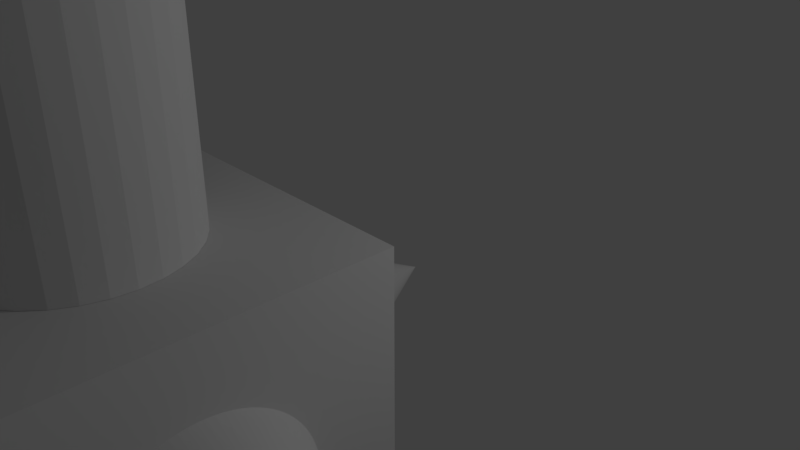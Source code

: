 # Source: S1_L11_cube_cone_cylinder.blend  (saved by Blender 2.79.0; exported with 4.5.12 LTS)
import bpy
from mathutils import Matrix  # noqa: F401  (used for matrix-valued properties, if any)

bpy.ops.wm.read_factory_settings(use_empty=True)
scene = bpy.context.scene
scene.name = 'Scene'

# ---- collections
col_collection_1 = bpy.data.collections.new('Collection 1'); scene.collection.children.link(col_collection_1)

# ---- world
world_world = bpy.data.worlds.new('World'); scene.world = world_world
world_world.color = (0.05088, 0.05088, 0.05088)
world_world.use_sun_shadow = False
world_world.sun_shadow_jitter_overblur = 0.0
world_world.cycles.sampling_method = 'MANUAL'

# ---- cameras
cam_camera = bpy.data.cameras.new('Camera')
cam_camera.clip_end = 100.0
cam_camera.lens = 35.0
cam_camera.sensor_width = 32.0
cam_camera.sensor_height = 18.0
cam_camera.ortho_scale = 7.314
cam_camera.dof.focus_distance = 0.0
cam_camera.dof.aperture_fstop = 128.0

# ---- lights
light_lamp = bpy.data.lights.new('Lamp', 'POINT')
light_lamp.transmission_factor = 0.0
light_lamp.cutoff_distance = 30.0
light_lamp.energy = 100.0
light_lamp.shadow_buffer_clip_start = 1.001
light_lamp.shadow_soft_size = 0.1
light_lamp.shadow_maximum_resolution = 0.006
light_lamp.use_absolute_resolution = True

# ---- meshes
me_cone_007 = bpy.data.meshes.new('Cone.007')
me_cone_007.from_pydata([(0.0, 0.0, -1.0), (0.0, 1.0, -1.0), (0.07054, 0.9975, -1.0), (0.1407, 0.99, -1.0), (0.2102, 0.9777, -1.0), (0.2787, 0.9604, -1.0), (0.3457, 0.9383, -1.0), (0.411, 0.9116, -1.0), (0.4743, 0.8804, -1.0), (0.5352, 0.8447, -1.0), (0.5935, 0.8048, -1.0), (0.6488, 0.761, -1.0), (0.7008, 0.7133, -1.0), (0.7494, 0.6621, -1.0), (0.7942, 0.6076, -1.0), (0.8351, 0.5501, -1.0), (0.8718, 0.4898, -1.0), (0.9042, 0.4271, -1.0), (0.9321, 0.3622, -1.0), (0.9553, 0.2956, -1.0), (0.9738, 0.2274, -1.0), (0.9874, 0.1582, -1.0), (0.9961, 0.08813, -1.0), (0.9998, 0.01765, -1.0), (0.9986, -0.05292, -1.0), (0.9924, -0.1232, -1.0), (0.9812, -0.1929, -1.0), (0.9652, -0.2617, -1.0), (0.9443, -0.3291, -1.0), (0.9187, -0.3949, -1.0), (0.8886, -0.4587, -1.0), (0.854, -0.5202, -1.0), (0.8152, -0.5792, -1.0), (0.7723, -0.6352, -1.0), (0.7256, -0.6881, -1.0), (0.6752, -0.7376, -1.0), (0.6215, -0.7834, -1.0), (0.5647, -0.8253, -1.0), (0.5051, -0.8631, -1.0), (0.4429, -0.8965, -1.0), (0.3786, -0.9256, -1.0), (0.3124, -0.95, -1.0), (0.2446, -0.9696, -1.0), (0.1756, -0.9845, -1.0), (0.1057, -0.9944, -1.0), (0.03529, -0.9994, -1.0), (-0.03529, -0.9994, -1.0), (-0.1057, -0.9944, -1.0), (-0.1756, -0.9845, -1.0), (-0.2446, -0.9696, -1.0), (-0.3124, -0.95, -1.0), (-0.3786, -0.9256, -1.0), (-0.443, -0.8965, -1.0), (-0.5051, -0.8631, -1.0), (-0.5647, -0.8253, -1.0), (-0.6215, -0.7834, -1.0), (-0.6752, -0.7376, -1.0), (-0.7256, -0.6881, -1.0), (-0.7723, -0.6352, -1.0), (-0.8152, -0.5792, -1.0), (-0.854, -0.5202, -1.0), (-0.8886, -0.4587, -1.0), (-0.9187, -0.3949, -1.0), (-0.9443, -0.3291, -1.0), (0.0, 0.0, 1.0), (-0.9652, -0.2617, -1.0), (-0.9812, -0.1929, -1.0), (-0.9924, -0.1232, -1.0), (-0.9986, -0.05292, -1.0), (-0.9998, 0.01765, -1.0), (-0.9961, 0.08814, -1.0), (-0.9874, 0.1582, -1.0), (-0.9738, 0.2274, -1.0), (-0.9553, 0.2956, -1.0), (-0.9321, 0.3622, -1.0), (-0.9042, 0.4271, -1.0), (-0.8718, 0.4898, -1.0), (-0.8351, 0.5501, -1.0), (-0.7942, 0.6076, -1.0), (-0.7494, 0.6621, -1.0), (-0.7008, 0.7133, -1.0), (-0.6488, 0.761, -1.0), (-0.5935, 0.8048, -1.0), (-0.5352, 0.8447, -1.0), (-0.4743, 0.8804, -1.0), (-0.411, 0.9116, -1.0), (-0.3457, 0.9383, -1.0), (-0.2786, 0.9604, -1.0), (-0.2102, 0.9777, -1.0), (-0.1407, 0.99, -1.0), (-0.07053, 0.9975, -1.0)], [], [(0, 1, 2), (1, 64, 2), (0, 2, 3), (2, 64, 3), (0, 3, 4), (3, 64, 4), (0, 4, 5), (4, 64, 5), (0, 5, 6), (5, 64, 6), (0, 6, 7), (6, 64, 7), (0, 7, 8), (7, 64, 8), (0, 8, 9), (8, 64, 9), (0, 9, 10), (9, 64, 10), (0, 10, 11), (10, 64, 11), (0, 11, 12), (11, 64, 12), (0, 12, 13), (12, 64, 13), (0, 13, 14), (13, 64, 14), (0, 14, 15), (14, 64, 15), (0, 15, 16), (15, 64, 16), (0, 16, 17), (16, 64, 17), (0, 17, 18), (17, 64, 18), (0, 18, 19), (18, 64, 19), (0, 19, 20), (19, 64, 20), (0, 20, 21), (20, 64, 21), (0, 21, 22), (21, 64, 22), (0, 22, 23), (22, 64, 23), (0, 23, 24), (23, 64, 24), (0, 24, 25), (24, 64, 25), (0, 25, 26), (25, 64, 26), (0, 26, 27), (26, 64, 27), (0, 27, 28), (27, 64, 28), (0, 28, 29), (28, 64, 29), (0, 29, 30), (29, 64, 30), (0, 30, 31), (30, 64, 31), (0, 31, 32), (31, 64, 32), (0, 32, 33), (32, 64, 33), (0, 33, 34), (33, 64, 34), (0, 34, 35), (34, 64, 35), (0, 35, 36), (35, 64, 36), (0, 36, 37), (36, 64, 37), (0, 37, 38), (37, 64, 38), (0, 38, 39), (38, 64, 39), (0, 39, 40), (39, 64, 40), (0, 40, 41), (40, 64, 41), (0, 41, 42), (41, 64, 42), (0, 42, 43), (42, 64, 43), (0, 43, 44), (43, 64, 44), (0, 44, 45), (44, 64, 45), (0, 45, 46), (45, 64, 46), (0, 46, 47), (46, 64, 47), (0, 47, 48), (47, 64, 48), (0, 48, 49), (48, 64, 49), (0, 49, 50), (49, 64, 50), (0, 50, 51), (50, 64, 51), (0, 51, 52), (51, 64, 52), (0, 52, 53), (52, 64, 53), (0, 53, 54), (53, 64, 54), (0, 54, 55), (54, 64, 55), (0, 55, 56), (55, 64, 56), (0, 56, 57), (56, 64, 57), (0, 57, 58), (57, 64, 58), (0, 58, 59), (58, 64, 59), (0, 59, 60), (59, 64, 60), (0, 60, 61), (60, 64, 61), (0, 61, 62), (61, 64, 62), (0, 62, 63), (62, 64, 63), (0, 63, 65), (63, 64, 65), (0, 65, 66), (65, 64, 66), (0, 66, 67), (66, 64, 67), (0, 67, 68), (67, 64, 68), (0, 68, 69), (68, 64, 69), (0, 69, 70), (69, 64, 70), (0, 70, 71), (70, 64, 71), (0, 71, 72), (71, 64, 72), (0, 72, 73), (72, 64, 73), (0, 73, 74), (73, 64, 74), (0, 74, 75), (74, 64, 75), (0, 75, 76), (75, 64, 76), (0, 76, 77), (76, 64, 77), (0, 77, 78), (77, 64, 78), (0, 78, 79), (78, 64, 79), (0, 79, 80), (79, 64, 80), (0, 80, 81), (80, 64, 81), (0, 81, 82), (81, 64, 82), (0, 82, 83), (82, 64, 83), (0, 83, 84), (83, 64, 84), (0, 84, 85), (84, 64, 85), (0, 85, 86), (85, 64, 86), (0, 86, 87), (86, 64, 87), (0, 87, 88), (87, 64, 88), (0, 88, 89), (88, 64, 89), (0, 89, 90), (89, 64, 90), (0, 90, 1), (90, 64, 1)])
me_cone_007.use_remesh_preserve_volume = False
me_cone_007.use_remesh_preserve_attributes = False
me_cone_007.use_mirror_vertex_groups = False
me_cone_007.update()
me_cone_006 = bpy.data.meshes.new('Cone.006')
me_cone_006.from_pydata([(0.0, 0.0, -1.0), (0.0, 1.0, -1.0), (0.07054, 0.9975, -1.0), (0.1407, 0.99, -1.0), (0.2102, 0.9777, -1.0), (0.2787, 0.9604, -1.0), (0.3457, 0.9383, -1.0), (0.411, 0.9116, -1.0), (0.4743, 0.8804, -1.0), (0.5352, 0.8447, -1.0), (0.5935, 0.8048, -1.0), (0.6488, 0.761, -1.0), (0.7008, 0.7133, -1.0), (0.7494, 0.6621, -1.0), (0.7942, 0.6076, -1.0), (0.8351, 0.5501, -1.0), (0.8718, 0.4898, -1.0), (0.9042, 0.4271, -1.0), (0.9321, 0.3622, -1.0), (0.9553, 0.2956, -1.0), (0.9738, 0.2274, -1.0), (0.9874, 0.1582, -1.0), (0.9961, 0.08813, -1.0), (0.9998, 0.01765, -1.0), (0.9986, -0.05292, -1.0), (0.9924, -0.1232, -1.0), (0.9812, -0.1929, -1.0), (0.9652, -0.2617, -1.0), (0.9443, -0.3291, -1.0), (0.9187, -0.3949, -1.0), (0.8886, -0.4587, -1.0), (0.854, -0.5202, -1.0), (0.8152, -0.5792, -1.0), (0.7723, -0.6352, -1.0), (0.7256, -0.6881, -1.0), (0.6752, -0.7376, -1.0), (0.6215, -0.7834, -1.0), (0.5647, -0.8253, -1.0), (0.5051, -0.8631, -1.0), (0.4429, -0.8965, -1.0), (0.3786, -0.9256, -1.0), (0.3124, -0.95, -1.0), (0.2446, -0.9696, -1.0), (0.1756, -0.9845, -1.0), (0.1057, -0.9944, -1.0), (0.03529, -0.9994, -1.0), (-0.03529, -0.9994, -1.0), (-0.1057, -0.9944, -1.0), (-0.1756, -0.9845, -1.0), (-0.2446, -0.9696, -1.0), (-0.3124, -0.95, -1.0), (-0.3786, -0.9256, -1.0), (-0.443, -0.8965, -1.0), (-0.5051, -0.8631, -1.0), (-0.5647, -0.8253, -1.0), (-0.6215, -0.7834, -1.0), (-0.6752, -0.7376, -1.0), (-0.7256, -0.6881, -1.0), (-0.7723, -0.6352, -1.0), (-0.8152, -0.5792, -1.0), (-0.854, -0.5202, -1.0), (-0.8886, -0.4587, -1.0), (-0.9187, -0.3949, -1.0), (-0.9443, -0.3291, -1.0), (0.0, 0.0, 1.0), (-0.9652, -0.2617, -1.0), (-0.9812, -0.1929, -1.0), (-0.9924, -0.1232, -1.0), (-0.9986, -0.05292, -1.0), (-0.9998, 0.01765, -1.0), (-0.9961, 0.08814, -1.0), (-0.9874, 0.1582, -1.0), (-0.9738, 0.2274, -1.0), (-0.9553, 0.2956, -1.0), (-0.9321, 0.3622, -1.0), (-0.9042, 0.4271, -1.0), (-0.8718, 0.4898, -1.0), (-0.8351, 0.5501, -1.0), (-0.7942, 0.6076, -1.0), (-0.7494, 0.6621, -1.0), (-0.7008, 0.7133, -1.0), (-0.6488, 0.761, -1.0), (-0.5935, 0.8048, -1.0), (-0.5352, 0.8447, -1.0), (-0.4743, 0.8804, -1.0), (-0.411, 0.9116, -1.0), (-0.3457, 0.9383, -1.0), (-0.2786, 0.9604, -1.0), (-0.2102, 0.9777, -1.0), (-0.1407, 0.99, -1.0), (-0.07053, 0.9975, -1.0)], [], [(0, 1, 2), (1, 64, 2), (0, 2, 3), (2, 64, 3), (0, 3, 4), (3, 64, 4), (0, 4, 5), (4, 64, 5), (0, 5, 6), (5, 64, 6), (0, 6, 7), (6, 64, 7), (0, 7, 8), (7, 64, 8), (0, 8, 9), (8, 64, 9), (0, 9, 10), (9, 64, 10), (0, 10, 11), (10, 64, 11), (0, 11, 12), (11, 64, 12), (0, 12, 13), (12, 64, 13), (0, 13, 14), (13, 64, 14), (0, 14, 15), (14, 64, 15), (0, 15, 16), (15, 64, 16), (0, 16, 17), (16, 64, 17), (0, 17, 18), (17, 64, 18), (0, 18, 19), (18, 64, 19), (0, 19, 20), (19, 64, 20), (0, 20, 21), (20, 64, 21), (0, 21, 22), (21, 64, 22), (0, 22, 23), (22, 64, 23), (0, 23, 24), (23, 64, 24), (0, 24, 25), (24, 64, 25), (0, 25, 26), (25, 64, 26), (0, 26, 27), (26, 64, 27), (0, 27, 28), (27, 64, 28), (0, 28, 29), (28, 64, 29), (0, 29, 30), (29, 64, 30), (0, 30, 31), (30, 64, 31), (0, 31, 32), (31, 64, 32), (0, 32, 33), (32, 64, 33), (0, 33, 34), (33, 64, 34), (0, 34, 35), (34, 64, 35), (0, 35, 36), (35, 64, 36), (0, 36, 37), (36, 64, 37), (0, 37, 38), (37, 64, 38), (0, 38, 39), (38, 64, 39), (0, 39, 40), (39, 64, 40), (0, 40, 41), (40, 64, 41), (0, 41, 42), (41, 64, 42), (0, 42, 43), (42, 64, 43), (0, 43, 44), (43, 64, 44), (0, 44, 45), (44, 64, 45), (0, 45, 46), (45, 64, 46), (0, 46, 47), (46, 64, 47), (0, 47, 48), (47, 64, 48), (0, 48, 49), (48, 64, 49), (0, 49, 50), (49, 64, 50), (0, 50, 51), (50, 64, 51), (0, 51, 52), (51, 64, 52), (0, 52, 53), (52, 64, 53), (0, 53, 54), (53, 64, 54), (0, 54, 55), (54, 64, 55), (0, 55, 56), (55, 64, 56), (0, 56, 57), (56, 64, 57), (0, 57, 58), (57, 64, 58), (0, 58, 59), (58, 64, 59), (0, 59, 60), (59, 64, 60), (0, 60, 61), (60, 64, 61), (0, 61, 62), (61, 64, 62), (0, 62, 63), (62, 64, 63), (0, 63, 65), (63, 64, 65), (0, 65, 66), (65, 64, 66), (0, 66, 67), (66, 64, 67), (0, 67, 68), (67, 64, 68), (0, 68, 69), (68, 64, 69), (0, 69, 70), (69, 64, 70), (0, 70, 71), (70, 64, 71), (0, 71, 72), (71, 64, 72), (0, 72, 73), (72, 64, 73), (0, 73, 74), (73, 64, 74), (0, 74, 75), (74, 64, 75), (0, 75, 76), (75, 64, 76), (0, 76, 77), (76, 64, 77), (0, 77, 78), (77, 64, 78), (0, 78, 79), (78, 64, 79), (0, 79, 80), (79, 64, 80), (0, 80, 81), (80, 64, 81), (0, 81, 82), (81, 64, 82), (0, 82, 83), (82, 64, 83), (0, 83, 84), (83, 64, 84), (0, 84, 85), (84, 64, 85), (0, 85, 86), (85, 64, 86), (0, 86, 87), (86, 64, 87), (0, 87, 88), (87, 64, 88), (0, 88, 89), (88, 64, 89), (0, 89, 90), (89, 64, 90), (0, 90, 1), (90, 64, 1)])
me_cone_006.use_remesh_preserve_volume = False
me_cone_006.use_remesh_preserve_attributes = False
me_cone_006.use_mirror_vertex_groups = False
me_cone_006.update()
me_cone_005 = bpy.data.meshes.new('Cone.005')
me_cone_005.from_pydata([(0.0, 0.0, -1.0), (0.0, 1.0, -1.0), (0.07054, 0.9975, -1.0), (0.1407, 0.99, -1.0), (0.2102, 0.9777, -1.0), (0.2787, 0.9604, -1.0), (0.3457, 0.9383, -1.0), (0.411, 0.9116, -1.0), (0.4743, 0.8804, -1.0), (0.5352, 0.8447, -1.0), (0.5935, 0.8048, -1.0), (0.6488, 0.761, -1.0), (0.7008, 0.7133, -1.0), (0.7494, 0.6621, -1.0), (0.7942, 0.6076, -1.0), (0.8351, 0.5501, -1.0), (0.8718, 0.4898, -1.0), (0.9042, 0.4271, -1.0), (0.9321, 0.3622, -1.0), (0.9553, 0.2956, -1.0), (0.9738, 0.2274, -1.0), (0.9874, 0.1582, -1.0), (0.9961, 0.08813, -1.0), (0.9998, 0.01765, -1.0), (0.9986, -0.05292, -1.0), (0.9924, -0.1232, -1.0), (0.9812, -0.1929, -1.0), (0.9652, -0.2617, -1.0), (0.9443, -0.3291, -1.0), (0.9187, -0.3949, -1.0), (0.8886, -0.4587, -1.0), (0.854, -0.5202, -1.0), (0.8152, -0.5792, -1.0), (0.7723, -0.6352, -1.0), (0.7256, -0.6881, -1.0), (0.6752, -0.7376, -1.0), (0.6215, -0.7834, -1.0), (0.5647, -0.8253, -1.0), (0.5051, -0.8631, -1.0), (0.4429, -0.8965, -1.0), (0.3786, -0.9256, -1.0), (0.3124, -0.95, -1.0), (0.2446, -0.9696, -1.0), (0.1756, -0.9845, -1.0), (0.1057, -0.9944, -1.0), (0.03529, -0.9994, -1.0), (-0.03529, -0.9994, -1.0), (-0.1057, -0.9944, -1.0), (-0.1756, -0.9845, -1.0), (-0.2446, -0.9696, -1.0), (-0.3124, -0.95, -1.0), (-0.3786, -0.9256, -1.0), (-0.443, -0.8965, -1.0), (-0.5051, -0.8631, -1.0), (-0.5647, -0.8253, -1.0), (-0.6215, -0.7834, -1.0), (-0.6752, -0.7376, -1.0), (-0.7256, -0.6881, -1.0), (-0.7723, -0.6352, -1.0), (-0.8152, -0.5792, -1.0), (-0.854, -0.5202, -1.0), (-0.8886, -0.4587, -1.0), (-0.9187, -0.3949, -1.0), (-0.9443, -0.3291, -1.0), (0.0, 0.0, 1.0), (-0.9652, -0.2617, -1.0), (-0.9812, -0.1929, -1.0), (-0.9924, -0.1232, -1.0), (-0.9986, -0.05292, -1.0), (-0.9998, 0.01765, -1.0), (-0.9961, 0.08814, -1.0), (-0.9874, 0.1582, -1.0), (-0.9738, 0.2274, -1.0), (-0.9553, 0.2956, -1.0), (-0.9321, 0.3622, -1.0), (-0.9042, 0.4271, -1.0), (-0.8718, 0.4898, -1.0), (-0.8351, 0.5501, -1.0), (-0.7942, 0.6076, -1.0), (-0.7494, 0.6621, -1.0), (-0.7008, 0.7133, -1.0), (-0.6488, 0.761, -1.0), (-0.5935, 0.8048, -1.0), (-0.5352, 0.8447, -1.0), (-0.4743, 0.8804, -1.0), (-0.411, 0.9116, -1.0), (-0.3457, 0.9383, -1.0), (-0.2786, 0.9604, -1.0), (-0.2102, 0.9777, -1.0), (-0.1407, 0.99, -1.0), (-0.07053, 0.9975, -1.0)], [], [(0, 1, 2), (1, 64, 2), (0, 2, 3), (2, 64, 3), (0, 3, 4), (3, 64, 4), (0, 4, 5), (4, 64, 5), (0, 5, 6), (5, 64, 6), (0, 6, 7), (6, 64, 7), (0, 7, 8), (7, 64, 8), (0, 8, 9), (8, 64, 9), (0, 9, 10), (9, 64, 10), (0, 10, 11), (10, 64, 11), (0, 11, 12), (11, 64, 12), (0, 12, 13), (12, 64, 13), (0, 13, 14), (13, 64, 14), (0, 14, 15), (14, 64, 15), (0, 15, 16), (15, 64, 16), (0, 16, 17), (16, 64, 17), (0, 17, 18), (17, 64, 18), (0, 18, 19), (18, 64, 19), (0, 19, 20), (19, 64, 20), (0, 20, 21), (20, 64, 21), (0, 21, 22), (21, 64, 22), (0, 22, 23), (22, 64, 23), (0, 23, 24), (23, 64, 24), (0, 24, 25), (24, 64, 25), (0, 25, 26), (25, 64, 26), (0, 26, 27), (26, 64, 27), (0, 27, 28), (27, 64, 28), (0, 28, 29), (28, 64, 29), (0, 29, 30), (29, 64, 30), (0, 30, 31), (30, 64, 31), (0, 31, 32), (31, 64, 32), (0, 32, 33), (32, 64, 33), (0, 33, 34), (33, 64, 34), (0, 34, 35), (34, 64, 35), (0, 35, 36), (35, 64, 36), (0, 36, 37), (36, 64, 37), (0, 37, 38), (37, 64, 38), (0, 38, 39), (38, 64, 39), (0, 39, 40), (39, 64, 40), (0, 40, 41), (40, 64, 41), (0, 41, 42), (41, 64, 42), (0, 42, 43), (42, 64, 43), (0, 43, 44), (43, 64, 44), (0, 44, 45), (44, 64, 45), (0, 45, 46), (45, 64, 46), (0, 46, 47), (46, 64, 47), (0, 47, 48), (47, 64, 48), (0, 48, 49), (48, 64, 49), (0, 49, 50), (49, 64, 50), (0, 50, 51), (50, 64, 51), (0, 51, 52), (51, 64, 52), (0, 52, 53), (52, 64, 53), (0, 53, 54), (53, 64, 54), (0, 54, 55), (54, 64, 55), (0, 55, 56), (55, 64, 56), (0, 56, 57), (56, 64, 57), (0, 57, 58), (57, 64, 58), (0, 58, 59), (58, 64, 59), (0, 59, 60), (59, 64, 60), (0, 60, 61), (60, 64, 61), (0, 61, 62), (61, 64, 62), (0, 62, 63), (62, 64, 63), (0, 63, 65), (63, 64, 65), (0, 65, 66), (65, 64, 66), (0, 66, 67), (66, 64, 67), (0, 67, 68), (67, 64, 68), (0, 68, 69), (68, 64, 69), (0, 69, 70), (69, 64, 70), (0, 70, 71), (70, 64, 71), (0, 71, 72), (71, 64, 72), (0, 72, 73), (72, 64, 73), (0, 73, 74), (73, 64, 74), (0, 74, 75), (74, 64, 75), (0, 75, 76), (75, 64, 76), (0, 76, 77), (76, 64, 77), (0, 77, 78), (77, 64, 78), (0, 78, 79), (78, 64, 79), (0, 79, 80), (79, 64, 80), (0, 80, 81), (80, 64, 81), (0, 81, 82), (81, 64, 82), (0, 82, 83), (82, 64, 83), (0, 83, 84), (83, 64, 84), (0, 84, 85), (84, 64, 85), (0, 85, 86), (85, 64, 86), (0, 86, 87), (86, 64, 87), (0, 87, 88), (87, 64, 88), (0, 88, 89), (88, 64, 89), (0, 89, 90), (89, 64, 90), (0, 90, 1), (90, 64, 1)])
me_cone_005.use_remesh_preserve_volume = False
me_cone_005.use_remesh_preserve_attributes = False
me_cone_005.use_mirror_vertex_groups = False
me_cone_005.update()
me_cone_004 = bpy.data.meshes.new('Cone.004')
me_cone_004.from_pydata([(0.0, 0.0, -1.0), (0.0, 1.0, -1.0), (0.07054, 0.9975, -1.0), (0.1407, 0.99, -1.0), (0.2102, 0.9777, -1.0), (0.2787, 0.9604, -1.0), (0.3457, 0.9383, -1.0), (0.411, 0.9116, -1.0), (0.4743, 0.8804, -1.0), (0.5352, 0.8447, -1.0), (0.5935, 0.8048, -1.0), (0.6488, 0.761, -1.0), (0.7008, 0.7133, -1.0), (0.7494, 0.6621, -1.0), (0.7942, 0.6076, -1.0), (0.8351, 0.5501, -1.0), (0.8718, 0.4898, -1.0), (0.9042, 0.4271, -1.0), (0.9321, 0.3622, -1.0), (0.9553, 0.2956, -1.0), (0.9738, 0.2274, -1.0), (0.9874, 0.1582, -1.0), (0.9961, 0.08813, -1.0), (0.9998, 0.01765, -1.0), (0.9986, -0.05292, -1.0), (0.9924, -0.1232, -1.0), (0.9812, -0.1929, -1.0), (0.9652, -0.2617, -1.0), (0.9443, -0.3291, -1.0), (0.9187, -0.3949, -1.0), (0.8886, -0.4587, -1.0), (0.854, -0.5202, -1.0), (0.8152, -0.5792, -1.0), (0.7723, -0.6352, -1.0), (0.7256, -0.6881, -1.0), (0.6752, -0.7376, -1.0), (0.6215, -0.7834, -1.0), (0.5647, -0.8253, -1.0), (0.5051, -0.8631, -1.0), (0.4429, -0.8965, -1.0), (0.3786, -0.9256, -1.0), (0.3124, -0.95, -1.0), (0.2446, -0.9696, -1.0), (0.1756, -0.9845, -1.0), (0.1057, -0.9944, -1.0), (0.03529, -0.9994, -1.0), (-0.03529, -0.9994, -1.0), (-0.1057, -0.9944, -1.0), (-0.1756, -0.9845, -1.0), (-0.2446, -0.9696, -1.0), (-0.3124, -0.95, -1.0), (-0.3786, -0.9256, -1.0), (-0.443, -0.8965, -1.0), (-0.5051, -0.8631, -1.0), (-0.5647, -0.8253, -1.0), (-0.6215, -0.7834, -1.0), (-0.6752, -0.7376, -1.0), (-0.7256, -0.6881, -1.0), (-0.7723, -0.6352, -1.0), (-0.8152, -0.5792, -1.0), (-0.854, -0.5202, -1.0), (-0.8886, -0.4587, -1.0), (-0.9187, -0.3949, -1.0), (-0.9443, -0.3291, -1.0), (0.0, 0.0, 1.0), (-0.9652, -0.2617, -1.0), (-0.9812, -0.1929, -1.0), (-0.9924, -0.1232, -1.0), (-0.9986, -0.05292, -1.0), (-0.9998, 0.01765, -1.0), (-0.9961, 0.08814, -1.0), (-0.9874, 0.1582, -1.0), (-0.9738, 0.2274, -1.0), (-0.9553, 0.2956, -1.0), (-0.9321, 0.3622, -1.0), (-0.9042, 0.4271, -1.0), (-0.8718, 0.4898, -1.0), (-0.8351, 0.5501, -1.0), (-0.7942, 0.6076, -1.0), (-0.7494, 0.6621, -1.0), (-0.7008, 0.7133, -1.0), (-0.6488, 0.761, -1.0), (-0.5935, 0.8048, -1.0), (-0.5352, 0.8447, -1.0), (-0.4743, 0.8804, -1.0), (-0.411, 0.9116, -1.0), (-0.3457, 0.9383, -1.0), (-0.2786, 0.9604, -1.0), (-0.2102, 0.9777, -1.0), (-0.1407, 0.99, -1.0), (-0.07053, 0.9975, -1.0)], [], [(0, 1, 2), (1, 64, 2), (0, 2, 3), (2, 64, 3), (0, 3, 4), (3, 64, 4), (0, 4, 5), (4, 64, 5), (0, 5, 6), (5, 64, 6), (0, 6, 7), (6, 64, 7), (0, 7, 8), (7, 64, 8), (0, 8, 9), (8, 64, 9), (0, 9, 10), (9, 64, 10), (0, 10, 11), (10, 64, 11), (0, 11, 12), (11, 64, 12), (0, 12, 13), (12, 64, 13), (0, 13, 14), (13, 64, 14), (0, 14, 15), (14, 64, 15), (0, 15, 16), (15, 64, 16), (0, 16, 17), (16, 64, 17), (0, 17, 18), (17, 64, 18), (0, 18, 19), (18, 64, 19), (0, 19, 20), (19, 64, 20), (0, 20, 21), (20, 64, 21), (0, 21, 22), (21, 64, 22), (0, 22, 23), (22, 64, 23), (0, 23, 24), (23, 64, 24), (0, 24, 25), (24, 64, 25), (0, 25, 26), (25, 64, 26), (0, 26, 27), (26, 64, 27), (0, 27, 28), (27, 64, 28), (0, 28, 29), (28, 64, 29), (0, 29, 30), (29, 64, 30), (0, 30, 31), (30, 64, 31), (0, 31, 32), (31, 64, 32), (0, 32, 33), (32, 64, 33), (0, 33, 34), (33, 64, 34), (0, 34, 35), (34, 64, 35), (0, 35, 36), (35, 64, 36), (0, 36, 37), (36, 64, 37), (0, 37, 38), (37, 64, 38), (0, 38, 39), (38, 64, 39), (0, 39, 40), (39, 64, 40), (0, 40, 41), (40, 64, 41), (0, 41, 42), (41, 64, 42), (0, 42, 43), (42, 64, 43), (0, 43, 44), (43, 64, 44), (0, 44, 45), (44, 64, 45), (0, 45, 46), (45, 64, 46), (0, 46, 47), (46, 64, 47), (0, 47, 48), (47, 64, 48), (0, 48, 49), (48, 64, 49), (0, 49, 50), (49, 64, 50), (0, 50, 51), (50, 64, 51), (0, 51, 52), (51, 64, 52), (0, 52, 53), (52, 64, 53), (0, 53, 54), (53, 64, 54), (0, 54, 55), (54, 64, 55), (0, 55, 56), (55, 64, 56), (0, 56, 57), (56, 64, 57), (0, 57, 58), (57, 64, 58), (0, 58, 59), (58, 64, 59), (0, 59, 60), (59, 64, 60), (0, 60, 61), (60, 64, 61), (0, 61, 62), (61, 64, 62), (0, 62, 63), (62, 64, 63), (0, 63, 65), (63, 64, 65), (0, 65, 66), (65, 64, 66), (0, 66, 67), (66, 64, 67), (0, 67, 68), (67, 64, 68), (0, 68, 69), (68, 64, 69), (0, 69, 70), (69, 64, 70), (0, 70, 71), (70, 64, 71), (0, 71, 72), (71, 64, 72), (0, 72, 73), (72, 64, 73), (0, 73, 74), (73, 64, 74), (0, 74, 75), (74, 64, 75), (0, 75, 76), (75, 64, 76), (0, 76, 77), (76, 64, 77), (0, 77, 78), (77, 64, 78), (0, 78, 79), (78, 64, 79), (0, 79, 80), (79, 64, 80), (0, 80, 81), (80, 64, 81), (0, 81, 82), (81, 64, 82), (0, 82, 83), (82, 64, 83), (0, 83, 84), (83, 64, 84), (0, 84, 85), (84, 64, 85), (0, 85, 86), (85, 64, 86), (0, 86, 87), (86, 64, 87), (0, 87, 88), (87, 64, 88), (0, 88, 89), (88, 64, 89), (0, 89, 90), (89, 64, 90), (0, 90, 1), (90, 64, 1)])
me_cone_004.use_remesh_preserve_volume = False
me_cone_004.use_remesh_preserve_attributes = False
me_cone_004.use_mirror_vertex_groups = False
me_cone_004.update()
me_cone_003 = bpy.data.meshes.new('Cone.003')
me_cone_003.from_pydata([(0.0, 0.0, -1.0), (0.0, 1.0, -1.0), (0.07054, 0.9975, -1.0), (0.1407, 0.99, -1.0), (0.2102, 0.9777, -1.0), (0.2787, 0.9604, -1.0), (0.3457, 0.9383, -1.0), (0.411, 0.9116, -1.0), (0.4743, 0.8804, -1.0), (0.5352, 0.8447, -1.0), (0.5935, 0.8048, -1.0), (0.6488, 0.761, -1.0), (0.7008, 0.7133, -1.0), (0.7494, 0.6621, -1.0), (0.7942, 0.6076, -1.0), (0.8351, 0.5501, -1.0), (0.8718, 0.4898, -1.0), (0.9042, 0.4271, -1.0), (0.9321, 0.3622, -1.0), (0.9553, 0.2956, -1.0), (0.9738, 0.2274, -1.0), (0.9874, 0.1582, -1.0), (0.9961, 0.08813, -1.0), (0.9998, 0.01765, -1.0), (0.9986, -0.05292, -1.0), (0.9924, -0.1232, -1.0), (0.9812, -0.1929, -1.0), (0.9652, -0.2617, -1.0), (0.9443, -0.3291, -1.0), (0.9187, -0.3949, -1.0), (0.8886, -0.4587, -1.0), (0.854, -0.5202, -1.0), (0.8152, -0.5792, -1.0), (0.7723, -0.6352, -1.0), (0.7256, -0.6881, -1.0), (0.6752, -0.7376, -1.0), (0.6215, -0.7834, -1.0), (0.5647, -0.8253, -1.0), (0.5051, -0.8631, -1.0), (0.4429, -0.8965, -1.0), (0.3786, -0.9256, -1.0), (0.3124, -0.95, -1.0), (0.2446, -0.9696, -1.0), (0.1756, -0.9845, -1.0), (0.1057, -0.9944, -1.0), (0.03529, -0.9994, -1.0), (-0.03529, -0.9994, -1.0), (-0.1057, -0.9944, -1.0), (-0.1756, -0.9845, -1.0), (-0.2446, -0.9696, -1.0), (-0.3124, -0.95, -1.0), (-0.3786, -0.9256, -1.0), (-0.443, -0.8965, -1.0), (-0.5051, -0.8631, -1.0), (-0.5647, -0.8253, -1.0), (-0.6215, -0.7834, -1.0), (-0.6752, -0.7376, -1.0), (-0.7256, -0.6881, -1.0), (-0.7723, -0.6352, -1.0), (-0.8152, -0.5792, -1.0), (-0.854, -0.5202, -1.0), (-0.8886, -0.4587, -1.0), (-0.9187, -0.3949, -1.0), (-0.9443, -0.3291, -1.0), (0.0, 0.0, 1.0), (-0.9652, -0.2617, -1.0), (-0.9812, -0.1929, -1.0), (-0.9924, -0.1232, -1.0), (-0.9986, -0.05292, -1.0), (-0.9998, 0.01765, -1.0), (-0.9961, 0.08814, -1.0), (-0.9874, 0.1582, -1.0), (-0.9738, 0.2274, -1.0), (-0.9553, 0.2956, -1.0), (-0.9321, 0.3622, -1.0), (-0.9042, 0.4271, -1.0), (-0.8718, 0.4898, -1.0), (-0.8351, 0.5501, -1.0), (-0.7942, 0.6076, -1.0), (-0.7494, 0.6621, -1.0), (-0.7008, 0.7133, -1.0), (-0.6488, 0.761, -1.0), (-0.5935, 0.8048, -1.0), (-0.5352, 0.8447, -1.0), (-0.4743, 0.8804, -1.0), (-0.411, 0.9116, -1.0), (-0.3457, 0.9383, -1.0), (-0.2786, 0.9604, -1.0), (-0.2102, 0.9777, -1.0), (-0.1407, 0.99, -1.0), (-0.07053, 0.9975, -1.0)], [], [(0, 1, 2), (1, 64, 2), (0, 2, 3), (2, 64, 3), (0, 3, 4), (3, 64, 4), (0, 4, 5), (4, 64, 5), (0, 5, 6), (5, 64, 6), (0, 6, 7), (6, 64, 7), (0, 7, 8), (7, 64, 8), (0, 8, 9), (8, 64, 9), (0, 9, 10), (9, 64, 10), (0, 10, 11), (10, 64, 11), (0, 11, 12), (11, 64, 12), (0, 12, 13), (12, 64, 13), (0, 13, 14), (13, 64, 14), (0, 14, 15), (14, 64, 15), (0, 15, 16), (15, 64, 16), (0, 16, 17), (16, 64, 17), (0, 17, 18), (17, 64, 18), (0, 18, 19), (18, 64, 19), (0, 19, 20), (19, 64, 20), (0, 20, 21), (20, 64, 21), (0, 21, 22), (21, 64, 22), (0, 22, 23), (22, 64, 23), (0, 23, 24), (23, 64, 24), (0, 24, 25), (24, 64, 25), (0, 25, 26), (25, 64, 26), (0, 26, 27), (26, 64, 27), (0, 27, 28), (27, 64, 28), (0, 28, 29), (28, 64, 29), (0, 29, 30), (29, 64, 30), (0, 30, 31), (30, 64, 31), (0, 31, 32), (31, 64, 32), (0, 32, 33), (32, 64, 33), (0, 33, 34), (33, 64, 34), (0, 34, 35), (34, 64, 35), (0, 35, 36), (35, 64, 36), (0, 36, 37), (36, 64, 37), (0, 37, 38), (37, 64, 38), (0, 38, 39), (38, 64, 39), (0, 39, 40), (39, 64, 40), (0, 40, 41), (40, 64, 41), (0, 41, 42), (41, 64, 42), (0, 42, 43), (42, 64, 43), (0, 43, 44), (43, 64, 44), (0, 44, 45), (44, 64, 45), (0, 45, 46), (45, 64, 46), (0, 46, 47), (46, 64, 47), (0, 47, 48), (47, 64, 48), (0, 48, 49), (48, 64, 49), (0, 49, 50), (49, 64, 50), (0, 50, 51), (50, 64, 51), (0, 51, 52), (51, 64, 52), (0, 52, 53), (52, 64, 53), (0, 53, 54), (53, 64, 54), (0, 54, 55), (54, 64, 55), (0, 55, 56), (55, 64, 56), (0, 56, 57), (56, 64, 57), (0, 57, 58), (57, 64, 58), (0, 58, 59), (58, 64, 59), (0, 59, 60), (59, 64, 60), (0, 60, 61), (60, 64, 61), (0, 61, 62), (61, 64, 62), (0, 62, 63), (62, 64, 63), (0, 63, 65), (63, 64, 65), (0, 65, 66), (65, 64, 66), (0, 66, 67), (66, 64, 67), (0, 67, 68), (67, 64, 68), (0, 68, 69), (68, 64, 69), (0, 69, 70), (69, 64, 70), (0, 70, 71), (70, 64, 71), (0, 71, 72), (71, 64, 72), (0, 72, 73), (72, 64, 73), (0, 73, 74), (73, 64, 74), (0, 74, 75), (74, 64, 75), (0, 75, 76), (75, 64, 76), (0, 76, 77), (76, 64, 77), (0, 77, 78), (77, 64, 78), (0, 78, 79), (78, 64, 79), (0, 79, 80), (79, 64, 80), (0, 80, 81), (80, 64, 81), (0, 81, 82), (81, 64, 82), (0, 82, 83), (82, 64, 83), (0, 83, 84), (83, 64, 84), (0, 84, 85), (84, 64, 85), (0, 85, 86), (85, 64, 86), (0, 86, 87), (86, 64, 87), (0, 87, 88), (87, 64, 88), (0, 88, 89), (88, 64, 89), (0, 89, 90), (89, 64, 90), (0, 90, 1), (90, 64, 1)])
me_cone_003.use_remesh_preserve_volume = False
me_cone_003.use_remesh_preserve_attributes = False
me_cone_003.use_mirror_vertex_groups = False
me_cone_003.update()
me_cylinder_001 = bpy.data.meshes.new('Cylinder.001')
me_cylinder_001.from_pydata([(0.0, 1.0, -1.0), (0.0, 1.0, 1.0), (0.1951, 0.9808, -1.0), (0.1951, 0.9808, 1.0), (0.3827, 0.9239, -1.0), (0.3827, 0.9239, 1.0), (0.5556, 0.8315, -1.0), (0.5556, 0.8315, 1.0), (0.7071, 0.7071, -1.0), (0.7071, 0.7071, 1.0), (0.8315, 0.5556, -1.0), (0.8315, 0.5556, 1.0), (0.9239, 0.3827, -1.0), (0.9239, 0.3827, 1.0), (0.9808, 0.1951, -1.0), (0.9808, 0.1951, 1.0), (1.0, 7.55e-08, -1.0), (1.0, 7.55e-08, 1.0), (0.9808, -0.1951, -1.0), (0.9808, -0.1951, 1.0), (0.9239, -0.3827, -1.0), (0.9239, -0.3827, 1.0), (0.8315, -0.5556, -1.0), (0.8315, -0.5556, 1.0), (0.7071, -0.7071, -1.0), (0.7071, -0.7071, 1.0), (0.5556, -0.8315, -1.0), (0.5556, -0.8315, 1.0), (0.3827, -0.9239, -1.0), (0.3827, -0.9239, 1.0), (0.1951, -0.9808, -1.0), (0.1951, -0.9808, 1.0), (-3.258e-07, -1.0, -1.0), (-3.258e-07, -1.0, 1.0), (-0.1951, -0.9808, -1.0), (-0.1951, -0.9808, 1.0), (-0.3827, -0.9239, -1.0), (-0.3827, -0.9239, 1.0), (-0.5556, -0.8315, -1.0), (-0.5556, -0.8315, 1.0), (-0.7071, -0.7071, -1.0), (-0.7071, -0.7071, 1.0), (-0.8315, -0.5556, -1.0), (-0.8315, -0.5556, 1.0), (-0.9239, -0.3827, -1.0), (-0.9239, -0.3827, 1.0), (-0.9808, -0.1951, -1.0), (-0.9808, -0.1951, 1.0), (-1.0, 9.656e-07, -1.0), (-1.0, 9.656e-07, 1.0), (-0.9808, 0.1951, -1.0), (-0.9808, 0.1951, 1.0), (-0.9239, 0.3827, -1.0), (-0.9239, 0.3827, 1.0), (-0.8315, 0.5556, -1.0), (-0.8315, 0.5556, 1.0), (-0.7071, 0.7071, -1.0), (-0.7071, 0.7071, 1.0), (-0.5556, 0.8315, -1.0), (-0.5556, 0.8315, 1.0), (-0.3827, 0.9239, -1.0), (-0.3827, 0.9239, 1.0), (-0.1951, 0.9808, -1.0), (-0.1951, 0.9808, 1.0)], [], [(0, 1, 3, 2), (2, 3, 5, 4), (4, 5, 7, 6), (6, 7, 9, 8), (8, 9, 11, 10), (10, 11, 13, 12), (12, 13, 15, 14), (14, 15, 17, 16), (16, 17, 19, 18), (18, 19, 21, 20), (20, 21, 23, 22), (22, 23, 25, 24), (24, 25, 27, 26), (26, 27, 29, 28), (28, 29, 31, 30), (30, 31, 33, 32), (32, 33, 35, 34), (34, 35, 37, 36), (36, 37, 39, 38), (38, 39, 41, 40), (40, 41, 43, 42), (42, 43, 45, 44), (44, 45, 47, 46), (46, 47, 49, 48), (48, 49, 51, 50), (50, 51, 53, 52), (52, 53, 55, 54), (54, 55, 57, 56), (56, 57, 59, 58), (58, 59, 61, 60), (3, 1, 63, 61, 59, 57, 55, 53, 51, 49, 47, 45, 43, 41, 39, 37, 35, 33, 31, 29, 27, 25, 23, 21, 19, 17, 15, 13, 11, 9, 7, 5), (60, 61, 63, 62), (62, 63, 1, 0), (0, 2, 4, 6, 8, 10, 12, 14, 16, 18, 20, 22, 24, 26, 28, 30, 32, 34, 36, 38, 40, 42, 44, 46, 48, 50, 52, 54, 56, 58, 60, 62)])
me_cylinder_001.use_remesh_preserve_volume = False
me_cylinder_001.use_remesh_preserve_attributes = False
me_cylinder_001.use_mirror_vertex_groups = False
me_cylinder_001.update()
me_cube_002 = bpy.data.meshes.new('Cube.002')
me_cube_002.from_pydata([(-1.75, -1.75, -1.75), (-1.75, -1.75, 1.75), (-1.75, 1.75, -1.75), (-1.75, 1.75, 1.75), (1.75, -1.75, -1.75), (1.75, -1.75, 1.75), (1.75, 1.75, -1.75), (1.75, 1.75, 1.75)], [], [(0, 1, 3, 2), (2, 3, 7, 6), (6, 7, 5, 4), (4, 5, 1, 0), (2, 6, 4, 0), (7, 3, 1, 5)])
me_cube_002.use_remesh_preserve_volume = False
me_cube_002.use_remesh_preserve_attributes = False
me_cube_002.use_mirror_vertex_groups = False
me_cube_002.update()

# ---- objects
ob_cone_004 = bpy.data.objects.new('Cone.004', me_cone_007)
ob_cone_003 = bpy.data.objects.new('Cone.003', me_cone_006)
ob_cone_002 = bpy.data.objects.new('Cone.002', me_cone_005)
ob_cone_001 = bpy.data.objects.new('Cone.001', me_cone_004)
ob_cone = bpy.data.objects.new('Cone', me_cone_003)
ob_cylinder = bpy.data.objects.new('Cylinder', me_cylinder_001)
ob_cube = bpy.data.objects.new('Cube', me_cube_002)
ob_lamp = bpy.data.objects.new('Lamp', light_lamp)
ob_camera = bpy.data.objects.new('Camera', cam_camera)

# ---- transforms, parenting, visibility, modifiers, constraints
ob_cone_004.location = (0.4305, -2.494, 1.841)
ob_cone_004.rotation_euler = (1.571, 0.0, 0.0)
ob_cone_004.lineart.crease_threshold = 0.0
ob_cone_003.location = (-2.617, 0.2377, 1.915)
ob_cone_003.rotation_euler = (0.0, 4.712, 0.0)
ob_cone_003.lineart.crease_threshold = 0.0
ob_cone_002.location = (0.0915, 2.999, 1.9)
ob_cone_002.rotation_euler = (4.712, 0.0, 0.0)
ob_cone_002.lineart.crease_threshold = 0.0
ob_cone_001.location = (2.882, 0.245, 1.913)
ob_cone_001.rotation_euler = (0.0, 1.571, 0.0)
ob_cone_001.lineart.crease_threshold = 0.0
ob_cone.location = (0.1715, 0.359, 5.997)
ob_cone.scale = (0.56, 0.56, 0.56)
ob_cone.lineart.crease_threshold = 0.0
ob_cylinder.location = (0.1733, 0.3398, 4.566)
ob_cylinder.lineart.crease_threshold = 0.0
ob_cube.location = (0.1415, 0.2611, 1.814)
ob_cube.lineart.crease_threshold = 0.0
ob_lamp.location = (4.731, 4.58, 5.963)
ob_lamp.rotation_euler = (0.6503, 0.05522, 1.866)
ob_lamp.lock_rotations_4d = False
ob_lamp.empty_display_type = 'ARROWS'
ob_lamp.color = (0.0, 0.0, 0.0, 0.0)
ob_lamp.lineart.crease_threshold = 0.0
ob_camera.location = (6.062, -1.861, 6.573)
ob_camera.rotation_euler = (1.109, 0.0, 0.8149)
ob_camera.lock_rotations_4d = False
ob_camera.empty_display_type = 'ARROWS'
ob_camera.color = (0.0, 0.0, 0.0, 0.0)
ob_camera.display_type = 'WIRE'
ob_camera.lineart.crease_threshold = 0.0

# ---- collection membership
col_collection_1.objects.link(ob_cone_004)
col_collection_1.objects.link(ob_cone_003)
col_collection_1.objects.link(ob_cone_002)
col_collection_1.objects.link(ob_cone_001)
col_collection_1.objects.link(ob_cone)
col_collection_1.objects.link(ob_cylinder)
col_collection_1.objects.link(ob_cube)
col_collection_1.objects.link(ob_lamp)
col_collection_1.objects.link(ob_camera)

# ---- scene / render settings (as saved in the file)
scene.camera = ob_camera
scene.frame_start = 1; scene.frame_end = 250; scene.frame_set(1)
scene.render.engine = 'BLENDER_EEVEE_NEXT'
scene.render.resolution_percentage = 50
scene.render.dither_intensity = 0.0
scene.cycles.use_denoising = False
scene.cycles.samples = 128
scene.cycles.sampling_pattern = 'TABULATED_SOBOL'
scene.cycles.use_adaptive_sampling = False
scene.cycles.use_light_tree = False
scene.cycles.blur_glossy = 0.0
scene.cycles.sample_clamp_indirect = 0.0
scene.view_settings.view_transform = 'Standard'
bpy.context.view_layer.update()
